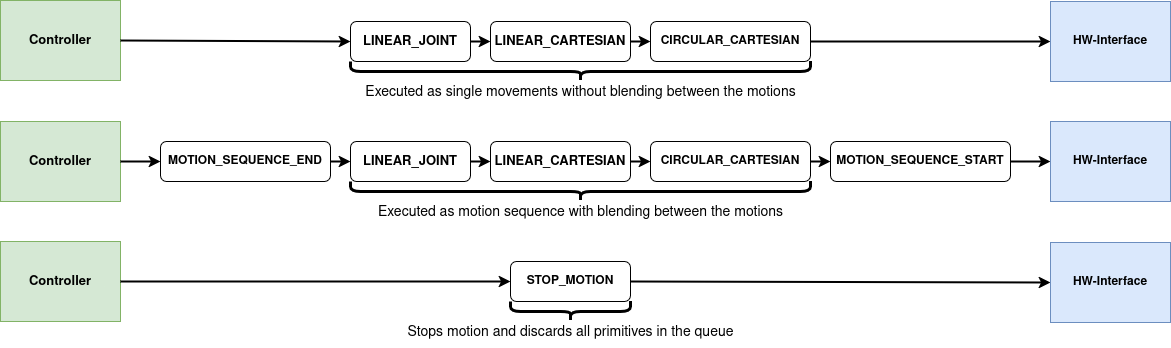

The diagram above was exported from draw.io. Its source (the exported page's mxGraphModel, read from the mxfile embedded in the PNG):
<mxGraphModel dx="1166" dy="696" grid="1" gridSize="10" guides="1" tooltips="1" connect="1" arrows="1" fold="1" page="1" pageScale="1" pageWidth="850" pageHeight="1100" math="0" shadow="0">
  <root>
    <mxCell id="0" />
    <mxCell id="1" parent="0" />
    <mxCell id="Dw8wvr8c8tNKocSnHz1W-1" value="&lt;font style=&quot;font-size: 13px;&quot;&gt;&lt;b&gt;LINEAR_JOINT&lt;/b&gt;&lt;/font&gt;" style="rounded=1;whiteSpace=wrap;html=1;" vertex="1" parent="1">
      <mxGeometry x="390" y="320" width="120" height="40" as="geometry" />
    </mxCell>
    <mxCell id="Dw8wvr8c8tNKocSnHz1W-2" value="&lt;font style=&quot;font-size: 13px;&quot;&gt;&lt;b&gt;LINEAR_CARTESIAN&lt;/b&gt;&lt;/font&gt;" style="rounded=1;whiteSpace=wrap;html=1;" vertex="1" parent="1">
      <mxGeometry x="530" y="320" width="140" height="40" as="geometry" />
    </mxCell>
    <mxCell id="Dw8wvr8c8tNKocSnHz1W-3" value="&lt;b&gt;CIRCULAR_CARTESIAN&lt;/b&gt;" style="rounded=1;whiteSpace=wrap;html=1;" vertex="1" parent="1">
      <mxGeometry x="690" y="320" width="160" height="40" as="geometry" />
    </mxCell>
    <mxCell id="Dw8wvr8c8tNKocSnHz1W-5" value="&lt;b&gt;MOTION_SEQUENCE_END&lt;/b&gt;" style="rounded=1;whiteSpace=wrap;html=1;" vertex="1" parent="1">
      <mxGeometry x="200" y="440" width="170" height="40" as="geometry" />
    </mxCell>
    <mxCell id="Dw8wvr8c8tNKocSnHz1W-6" value="&lt;font style=&quot;font-size: 13px;&quot;&gt;&lt;b&gt;LINEAR_JOINT&lt;/b&gt;&lt;/font&gt;" style="rounded=1;whiteSpace=wrap;html=1;" vertex="1" parent="1">
      <mxGeometry x="390" y="440" width="120" height="40" as="geometry" />
    </mxCell>
    <mxCell id="Dw8wvr8c8tNKocSnHz1W-7" value="&lt;font style=&quot;font-size: 13px;&quot;&gt;&lt;b&gt;LINEAR_CARTESIAN&lt;/b&gt;&lt;/font&gt;" style="rounded=1;whiteSpace=wrap;html=1;" vertex="1" parent="1">
      <mxGeometry x="530" y="440" width="140" height="40" as="geometry" />
    </mxCell>
    <mxCell id="Dw8wvr8c8tNKocSnHz1W-8" value="&lt;b&gt;CIRCULAR_CARTESIAN&lt;/b&gt;" style="rounded=1;whiteSpace=wrap;html=1;" vertex="1" parent="1">
      <mxGeometry x="690" y="440" width="160" height="40" as="geometry" />
    </mxCell>
    <mxCell id="Dw8wvr8c8tNKocSnHz1W-9" value="&lt;b&gt;STOP_MOTION&lt;/b&gt;" style="rounded=1;whiteSpace=wrap;html=1;" vertex="1" parent="1">
      <mxGeometry x="550" y="560" width="120" height="40" as="geometry" />
    </mxCell>
    <mxCell id="Dw8wvr8c8tNKocSnHz1W-10" value="" style="shape=curlyBracket;whiteSpace=wrap;html=1;rounded=1;flipH=1;labelPosition=right;verticalLabelPosition=middle;align=left;verticalAlign=middle;rotation=90;strokeWidth=3;" vertex="1" parent="1">
      <mxGeometry x="610" y="140" width="20" height="460" as="geometry" />
    </mxCell>
    <mxCell id="Dw8wvr8c8tNKocSnHz1W-11" value="&lt;font style=&quot;font-size: 14px;&quot;&gt;Executed as single movements without blending between the motions&lt;/font&gt;" style="text;html=1;align=center;verticalAlign=middle;resizable=0;points=[];autosize=1;strokeColor=none;fillColor=none;" vertex="1" parent="1">
      <mxGeometry x="395" y="376" width="450" height="30" as="geometry" />
    </mxCell>
    <mxCell id="Dw8wvr8c8tNKocSnHz1W-12" value="" style="shape=curlyBracket;whiteSpace=wrap;html=1;rounded=1;flipH=1;labelPosition=right;verticalLabelPosition=middle;align=left;verticalAlign=middle;rotation=90;strokeWidth=3;" vertex="1" parent="1">
      <mxGeometry x="610" y="260" width="20" height="460" as="geometry" />
    </mxCell>
    <mxCell id="Dw8wvr8c8tNKocSnHz1W-13" value="&lt;font style=&quot;font-size: 14px;&quot;&gt;Executed as motion sequence with blending between the motions&lt;/font&gt;" style="text;html=1;align=center;verticalAlign=middle;resizable=0;points=[];autosize=1;strokeColor=none;fillColor=none;" vertex="1" parent="1">
      <mxGeometry x="405" y="496" width="430" height="30" as="geometry" />
    </mxCell>
    <mxCell id="Dw8wvr8c8tNKocSnHz1W-14" value="" style="shape=curlyBracket;whiteSpace=wrap;html=1;rounded=1;flipH=1;labelPosition=right;verticalLabelPosition=middle;align=left;verticalAlign=middle;rotation=90;strokeWidth=3;" vertex="1" parent="1">
      <mxGeometry x="600" y="550" width="20" height="120" as="geometry" />
    </mxCell>
    <mxCell id="Dw8wvr8c8tNKocSnHz1W-15" value="&lt;font style=&quot;font-size: 14px;&quot;&gt;Stops motion and discards all primitives in the queue&lt;/font&gt;" style="text;html=1;align=center;verticalAlign=middle;resizable=0;points=[];autosize=1;strokeColor=none;fillColor=none;" vertex="1" parent="1">
      <mxGeometry x="435" y="616" width="350" height="30" as="geometry" />
    </mxCell>
    <mxCell id="Dw8wvr8c8tNKocSnHz1W-16" value="&lt;font style=&quot;font-size: 13px;&quot;&gt;&lt;b&gt;Controller&lt;/b&gt;&lt;/font&gt;" style="rounded=0;whiteSpace=wrap;html=1;fillColor=#d5e8d4;strokeColor=#82b366;" vertex="1" parent="1">
      <mxGeometry x="40" y="299" width="120" height="80" as="geometry" />
    </mxCell>
    <mxCell id="Dw8wvr8c8tNKocSnHz1W-17" value="&lt;font style=&quot;font-size: 13px;&quot;&gt;&lt;b&gt;Controller&lt;/b&gt;&lt;/font&gt;" style="rounded=0;whiteSpace=wrap;html=1;fillColor=#d5e8d4;strokeColor=#82b366;" vertex="1" parent="1">
      <mxGeometry x="40" y="420" width="120" height="80" as="geometry" />
    </mxCell>
    <mxCell id="Dw8wvr8c8tNKocSnHz1W-18" value="&lt;font style=&quot;font-size: 13px;&quot;&gt;&lt;b&gt;Controller&lt;/b&gt;&lt;/font&gt;" style="rounded=0;whiteSpace=wrap;html=1;fillColor=#d5e8d4;strokeColor=#82b366;" vertex="1" parent="1">
      <mxGeometry x="40" y="540" width="120" height="80" as="geometry" />
    </mxCell>
    <mxCell id="Dw8wvr8c8tNKocSnHz1W-19" value="&lt;b&gt;HW-Interface&lt;/b&gt;" style="rounded=0;whiteSpace=wrap;html=1;fillColor=#dae8fc;strokeColor=#6c8ebf;" vertex="1" parent="1">
      <mxGeometry x="1090" y="300" width="120" height="80" as="geometry" />
    </mxCell>
    <mxCell id="Dw8wvr8c8tNKocSnHz1W-20" value="&lt;b&gt;HW-Interface&lt;/b&gt;" style="rounded=0;whiteSpace=wrap;html=1;fillColor=#dae8fc;strokeColor=#6c8ebf;" vertex="1" parent="1">
      <mxGeometry x="1090" y="420" width="120" height="80" as="geometry" />
    </mxCell>
    <mxCell id="Dw8wvr8c8tNKocSnHz1W-21" value="&lt;b&gt;HW-Interface&lt;/b&gt;" style="rounded=0;whiteSpace=wrap;html=1;fillColor=#dae8fc;strokeColor=#6c8ebf;" vertex="1" parent="1">
      <mxGeometry x="1090" y="541" width="120" height="80" as="geometry" />
    </mxCell>
    <mxCell id="Dw8wvr8c8tNKocSnHz1W-22" value="" style="endArrow=classic;html=1;rounded=0;strokeWidth=2;exitX=1;exitY=0.5;exitDx=0;exitDy=0;entryX=0;entryY=0.5;entryDx=0;entryDy=0;" edge="1" parent="1" source="Dw8wvr8c8tNKocSnHz1W-16" target="Dw8wvr8c8tNKocSnHz1W-1">
      <mxGeometry width="50" height="50" relative="1" as="geometry">
        <mxPoint x="265" y="320" as="sourcePoint" />
        <mxPoint x="315" y="270" as="targetPoint" />
      </mxGeometry>
    </mxCell>
    <mxCell id="Dw8wvr8c8tNKocSnHz1W-23" value="" style="endArrow=classic;html=1;rounded=0;strokeWidth=2;exitX=1;exitY=0.5;exitDx=0;exitDy=0;entryX=0;entryY=0.5;entryDx=0;entryDy=0;" edge="1" parent="1" source="Dw8wvr8c8tNKocSnHz1W-1" target="Dw8wvr8c8tNKocSnHz1W-2">
      <mxGeometry width="50" height="50" relative="1" as="geometry">
        <mxPoint x="160" y="349" as="sourcePoint" />
        <mxPoint x="400" y="350" as="targetPoint" />
      </mxGeometry>
    </mxCell>
    <mxCell id="Dw8wvr8c8tNKocSnHz1W-24" value="" style="endArrow=classic;html=1;rounded=0;strokeWidth=2;exitX=1;exitY=0.5;exitDx=0;exitDy=0;entryX=0;entryY=0.5;entryDx=0;entryDy=0;" edge="1" parent="1" source="Dw8wvr8c8tNKocSnHz1W-2" target="Dw8wvr8c8tNKocSnHz1W-3">
      <mxGeometry width="50" height="50" relative="1" as="geometry">
        <mxPoint x="520" y="350" as="sourcePoint" />
        <mxPoint x="540" y="350" as="targetPoint" />
      </mxGeometry>
    </mxCell>
    <mxCell id="Dw8wvr8c8tNKocSnHz1W-25" value="" style="endArrow=classic;html=1;rounded=0;strokeWidth=2;exitX=1;exitY=0.5;exitDx=0;exitDy=0;entryX=0;entryY=0.5;entryDx=0;entryDy=0;" edge="1" parent="1" source="Dw8wvr8c8tNKocSnHz1W-3" target="Dw8wvr8c8tNKocSnHz1W-19">
      <mxGeometry width="50" height="50" relative="1" as="geometry">
        <mxPoint x="540" y="360" as="sourcePoint" />
        <mxPoint x="560" y="360" as="targetPoint" />
      </mxGeometry>
    </mxCell>
    <mxCell id="Dw8wvr8c8tNKocSnHz1W-27" value="" style="endArrow=classic;html=1;rounded=0;strokeWidth=2;exitX=1;exitY=0.5;exitDx=0;exitDy=0;entryX=0;entryY=0.5;entryDx=0;entryDy=0;" edge="1" parent="1" source="Dw8wvr8c8tNKocSnHz1W-17">
      <mxGeometry width="50" height="50" relative="1" as="geometry">
        <mxPoint x="170" y="349" as="sourcePoint" />
        <mxPoint x="200" y="460.0000000000002" as="targetPoint" />
      </mxGeometry>
    </mxCell>
    <mxCell id="Dw8wvr8c8tNKocSnHz1W-28" value="" style="endArrow=classic;html=1;rounded=0;strokeWidth=2;exitX=1;exitY=0.5;exitDx=0;exitDy=0;entryX=0;entryY=0.5;entryDx=0;entryDy=0;" edge="1" parent="1" target="Dw8wvr8c8tNKocSnHz1W-6">
      <mxGeometry width="50" height="50" relative="1" as="geometry">
        <mxPoint x="370" y="460.0000000000002" as="sourcePoint" />
        <mxPoint x="410" y="360" as="targetPoint" />
      </mxGeometry>
    </mxCell>
    <mxCell id="Dw8wvr8c8tNKocSnHz1W-29" value="" style="endArrow=classic;html=1;rounded=0;strokeWidth=2;exitX=1;exitY=0.5;exitDx=0;exitDy=0;entryX=0;entryY=0.5;entryDx=0;entryDy=0;" edge="1" parent="1" source="Dw8wvr8c8tNKocSnHz1W-6" target="Dw8wvr8c8tNKocSnHz1W-7">
      <mxGeometry width="50" height="50" relative="1" as="geometry">
        <mxPoint x="180" y="369" as="sourcePoint" />
        <mxPoint x="420" y="370" as="targetPoint" />
      </mxGeometry>
    </mxCell>
    <mxCell id="Dw8wvr8c8tNKocSnHz1W-30" value="&lt;b&gt;MOTION_SEQUENCE_START&lt;/b&gt;" style="rounded=1;whiteSpace=wrap;html=1;" vertex="1" parent="1">
      <mxGeometry x="870" y="440" width="180" height="40" as="geometry" />
    </mxCell>
    <mxCell id="Dw8wvr8c8tNKocSnHz1W-31" value="" style="endArrow=classic;html=1;rounded=0;strokeWidth=2;exitX=1;exitY=0.5;exitDx=0;exitDy=0;entryX=0;entryY=0.5;entryDx=0;entryDy=0;" edge="1" parent="1" source="Dw8wvr8c8tNKocSnHz1W-7" target="Dw8wvr8c8tNKocSnHz1W-8">
      <mxGeometry width="50" height="50" relative="1" as="geometry">
        <mxPoint x="860" y="350" as="sourcePoint" />
        <mxPoint x="1100" y="350" as="targetPoint" />
      </mxGeometry>
    </mxCell>
    <mxCell id="Dw8wvr8c8tNKocSnHz1W-32" value="" style="endArrow=classic;html=1;rounded=0;strokeWidth=2;exitX=1;exitY=0.5;exitDx=0;exitDy=0;entryX=0;entryY=0.5;entryDx=0;entryDy=0;" edge="1" parent="1" source="Dw8wvr8c8tNKocSnHz1W-8" target="Dw8wvr8c8tNKocSnHz1W-30">
      <mxGeometry width="50" height="50" relative="1" as="geometry">
        <mxPoint x="870" y="360" as="sourcePoint" />
        <mxPoint x="1110" y="360" as="targetPoint" />
      </mxGeometry>
    </mxCell>
    <mxCell id="Dw8wvr8c8tNKocSnHz1W-33" value="" style="endArrow=classic;html=1;rounded=0;strokeWidth=2;exitX=1;exitY=0.5;exitDx=0;exitDy=0;entryX=0;entryY=0.5;entryDx=0;entryDy=0;" edge="1" parent="1" source="Dw8wvr8c8tNKocSnHz1W-30" target="Dw8wvr8c8tNKocSnHz1W-20">
      <mxGeometry width="50" height="50" relative="1" as="geometry">
        <mxPoint x="880" y="370" as="sourcePoint" />
        <mxPoint x="1120" y="370" as="targetPoint" />
      </mxGeometry>
    </mxCell>
    <mxCell id="Dw8wvr8c8tNKocSnHz1W-34" value="" style="endArrow=classic;html=1;rounded=0;strokeWidth=2;exitX=1;exitY=0.5;exitDx=0;exitDy=0;entryX=0;entryY=0.5;entryDx=0;entryDy=0;" edge="1" parent="1" source="Dw8wvr8c8tNKocSnHz1W-18" target="Dw8wvr8c8tNKocSnHz1W-9">
      <mxGeometry width="50" height="50" relative="1" as="geometry">
        <mxPoint x="890" y="380" as="sourcePoint" />
        <mxPoint x="1130" y="380" as="targetPoint" />
      </mxGeometry>
    </mxCell>
    <mxCell id="Dw8wvr8c8tNKocSnHz1W-35" value="" style="endArrow=classic;html=1;rounded=0;strokeWidth=2;exitX=1;exitY=0.5;exitDx=0;exitDy=0;entryX=0;entryY=0.5;entryDx=0;entryDy=0;" edge="1" parent="1" source="Dw8wvr8c8tNKocSnHz1W-9" target="Dw8wvr8c8tNKocSnHz1W-21">
      <mxGeometry width="50" height="50" relative="1" as="geometry">
        <mxPoint x="770" y="570" as="sourcePoint" />
        <mxPoint x="1010" y="570" as="targetPoint" />
      </mxGeometry>
    </mxCell>
  </root>
</mxGraphModel>